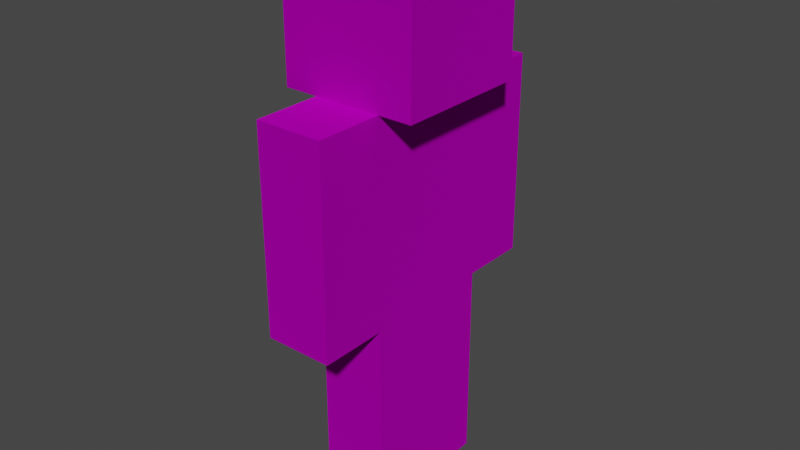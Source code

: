 # Source: Zombie.blend  (saved by Blender 3.5.10; exported with 4.5.12 LTS)
import bpy
from mathutils import Matrix  # noqa: F401  (used for matrix-valued properties, if any)

bpy.ops.wm.read_factory_settings(use_empty=True)
scene = bpy.context.scene
scene.name = 'Scene'

# ---- collections
col_collection = bpy.data.collections.new('Collection'); scene.collection.children.link(col_collection)

# ---- images (referenced by path relative to the original .blend; pixels are not part of the script)
import os
ASSET_DIR = os.environ.get("B2B_ASSET_DIR", "")  # directory of the original .blend (textures are referenced by path, not embedded)
HERE = os.path.dirname(os.path.abspath(__file__))  # packed textures are extracted next to this script under _unpacked/

def load_image(name, relpath, width, height, colorspace="sRGB"):
    """Load a texture the original file referenced (path relative to the .blend, or extracted next to this script)."""
    p = next((c for c in (os.path.join(HERE, relpath), os.path.join(ASSET_DIR, relpath)) if relpath and os.path.exists(c)), "")
    if p:
        img = bpy.data.images.load(p, check_existing=True)
        img.name = name
    else:  # same state as the original file: an image datablock whose file is absent (Cycles renders it pink)
        img = bpy.data.images.new(name, width, height)
        img.source = "FILE"
        img.filepath = "//" + (relpath or name)
    img.colorspace_settings.name = colorspace
    return img
img_zombie_png = load_image('Zombie.png', 'Zombie.png', 1024, 1024, 'sRGB')

# ---- materials (node trees are filled in below, after node groups)
mat_zombie = bpy.data.materials.new('Zombie')
mat_zombie.use_transparent_shadow = False
mat_zombie.diffuse_color = (0.5882, 0.5882, 0.5882, 1.0)
mat_zombie.roughness = 0.8586
mat_zombie.specular_intensity = 0.0
mat_zombie.metallic = 1.0

# ---- material node trees
mat_zombie.use_nodes = True; mat_zombie.node_tree.nodes.clear()
_N = mat_zombie.node_tree.nodes; _L = mat_zombie.node_tree.links
n0 = _N.new('ShaderNodeBsdfPrincipled'); n0.name = 'Principled BSDF'; n0.location = (10, 300)
n0.distribution = 'GGX'
n0.subsurface_method = 'RANDOM_WALK_SKIN'
n0.inputs[1].default_value = 1.0
n0.inputs[2].default_value = 0.8586
n0.inputs[3].default_value = 1.45
n0.inputs[13].default_value = 0.0
n0.inputs[27].default_value = (0.0, 0.0, 0.0, 1.0)
n1 = _N.new('ShaderNodeOutputMaterial'); n1.name = 'Material Output'; n1.location = (300, 300)
n2 = _N.new('ShaderNodeNormalMap'); n2.name = 'Normal Map'; n2.location = (-300, -300)
n2.label = 'Normal/Map'
n3 = _N.new('ShaderNodeTexImage'); n3.name = 'Image Texture'; n3.location = (-280, 280)
n3.image = img_zombie_png
_L.new(n0.outputs[0], n1.inputs[0])
_L.new(n2.outputs[0], n0.inputs[5])
_L.new(n3.outputs[0], n0.inputs[0])
n1.is_active_output = True

# ---- world
world_world = bpy.data.worlds.new('World'); scene.world = world_world
world_world.use_nodes = True; world_world.node_tree.nodes.clear()
_N = world_world.node_tree.nodes; _L = world_world.node_tree.links
n0 = _N.new('ShaderNodeOutputWorld'); n0.name = 'World Output'; n0.location = (300, 300)
n1 = _N.new('ShaderNodeBackground'); n1.name = 'Background'; n1.location = (10, 300)
n1.inputs[0].default_value = (0.05088, 0.05088, 0.05088, 1.0)
_L.new(n1.outputs[0], n0.inputs[0])
n0.is_active_output = True
world_world.color = (0.05088, 0.05088, 0.05088)
world_world.use_sun_shadow = False
world_world.sun_shadow_jitter_overblur = 0.0

# ---- meshes
me_mesh = bpy.data.meshes.new('Mesh')
me_mesh.from_pydata([(0.1016, 0.6137, 0.2032), (0.1016, 0.6137, -0.2032), (-0.1016, 0.6137, 0.2032), (-0.1016, 0.6137, -0.2032), (0.1016, 1.223, 0.2032), (0.1016, 1.223, -0.2032), (-0.1016, 1.223, 0.2032), (-0.1016, 1.223, -0.2032), (0.2032, 1.223, 0.2032), (0.2032, 1.223, -0.2032), (-0.2032, 1.223, 0.2032), (-0.2032, 1.223, -0.2032), (0.2032, 1.63, 0.2032), (0.2032, 1.63, -0.2032), (-0.2032, 1.63, 0.2032), (-0.2032, 1.63, -0.2032), (0.1016, 0.6137, -0.2032), (0.1016, 0.6137, -0.4064), (-0.1016, 0.6137, -0.2032), (-0.1016, 0.6137, -0.4064), (0.1016, 1.223, -0.2032), (0.1016, 1.223, -0.4064), (-0.1016, 1.223, -0.2032), (-0.1016, 1.223, -0.4064), (0.1016, 0.6137, 0.4064), (0.1016, 0.6137, 0.2032), (-0.1016, 0.6137, 0.4064), (-0.1016, 0.6137, 0.2032), (0.1016, 1.223, 0.4064), (0.1016, 1.223, 0.2032), (-0.1016, 1.223, 0.4064), (-0.1016, 1.223, 0.2032), (0.1016, 0.004097, -4.62e-09), (0.1016, 0.004097, -0.2032), (-0.1016, 0.004097, 4.262e-09), (-0.1016, 0.004097, -0.2032), (0.1016, 0.6137, -3.127e-08), (0.1016, 0.6137, -0.2032), (-0.1016, 0.6137, -2.238e-08), (-0.1016, 0.6137, -0.2032), (0.1016, 0.004097, 0.2032), (0.1016, 0.004097, -4.62e-09), (-0.1016, 0.004097, 0.2032), (-0.1016, 0.004097, 4.262e-09), (0.1016, 0.6137, 0.2032), (0.1016, 0.6137, -3.127e-08), (-0.1016, 0.6137, 0.2032), (-0.1016, 0.6137, -2.238e-08)], [], [(0, 2, 3, 1), (4, 5, 7, 6), (0, 1, 5, 4), (1, 3, 7, 5), (3, 2, 6, 7), (2, 0, 4, 6), (8, 10, 11, 9), (12, 13, 15, 14), (8, 9, 13, 12), (9, 11, 15, 13), (11, 10, 14, 15), (10, 8, 12, 14), (16, 18, 19, 17), (20, 21, 23, 22), (16, 17, 21, 20), (17, 19, 23, 21), (19, 18, 22, 23), (18, 16, 20, 22), (24, 26, 27, 25), (28, 29, 31, 30), (24, 25, 29, 28), (25, 27, 31, 29), (27, 26, 30, 31), (26, 24, 28, 30), (32, 34, 35, 33), (36, 37, 39, 38), (32, 33, 37, 36), (33, 35, 39, 37), (35, 34, 38, 39), (34, 32, 36, 38), (40, 42, 43, 41), (44, 45, 47, 46), (40, 41, 45, 44), (41, 43, 47, 45), (43, 42, 46, 47), (42, 40, 44, 46)])
me_mesh.polygons.foreach_set('use_smooth', [True] * 36)
_k = set([(0, 1), (0, 2), (0, 4), (1, 3), (1, 5), (2, 3), (2, 6), (3, 7), (4, 5), (4, 6), (5, 7), (6, 7), (8, 9), (8, 10), (8, 12), (9, 11), (9, 13), (10, 11), (10, 14), (11, 15), (12, 13), (12, 14), (13, 15), (14, 15), (16, 17), (16, 18), (16, 20), (17, 19), (17, 21), (18, 19), (18, 22), (19, 23), (20, 21), (20, 22), (21, 23), (22, 23), (24, 25), (24, 26), (24, 28), (25, 27), (25, 29), (26, 27), (26, 30), (27, 31), (28, 29), (28, 30), (29, 31), (30, 31), (32, 33), (32, 34), (32, 36), (33, 35), (33, 37), (34, 35), (34, 38), (35, 39), (36, 37), (36, 38), (37, 39), (38, 39), (40, 41), (40, 42), (40, 44), (41, 43), (41, 45), (42, 43), (42, 46), (43, 47), (44, 45), (44, 46), (45, 47), (46, 47)])
me_mesh.attributes.new('sharp_edge', 'BOOLEAN', 'EDGE').data.foreach_set('value', [ (min(e.vertices), max(e.vertices)) in _k for e in me_mesh.edges])
_uv = me_mesh.uv_layers.new(name='UVChannel_1')
_uv.uv.foreach_set('vector', [0.4375, 0.6875, 0.4375, 0.75, 0.5625, 0.75, 0.5624, 0.6875, 0.3125, 0.6875, 0.4375, 0.6875, 0.4375, 0.75, 0.3125, 0.75, 0.3125, 0.5, 0.4375, 0.5, 0.4375, 0.6875, 0.3125, 0.6875, 0.4375, 0.5, 0.5, 0.5, 0.5, 0.6875, 0.4375, 0.6875, 0.5, 0.5, 0.625, 0.5, 0.625, 0.6875, 0.5, 0.6875, 0.25, 0.5, 0.3125, 0.5, 0.3125, 0.6875, 0.25, 0.6875, 0.25, 1.0, 0.375, 1.0, 0.375, 0.875, 0.25, 0.875, 0.125, 0.875, 0.25, 0.875, 0.25, 1.0, 0.125, 1.0, 0.125, 0.75, 0.25, 0.75, 0.25, 0.875, 0.125, 0.875, 0.25, 0.75, 0.375, 0.75, 0.375, 0.875, 0.25, 0.875, 0.375, 0.75, 0.5, 0.75, 0.5, 0.875, 0.375, 0.875, 0.0, 0.75, 0.125, 0.75, 0.125, 0.875, 0.0, 0.875, 0.625, 0.1875, 0.625, 0.25, 0.6875, 0.25, 0.6875, 0.1875, 0.5625, 0.1875, 0.625, 0.1875, 0.625, 0.25, 0.5625, 0.25, 0.5625, 0.0, 0.625, 0.0, 0.625, 0.1875, 0.5625, 0.1875, 0.625, 0.0, 0.6875, 0.0, 0.6875, 0.1875, 0.625, 0.1875, 0.6875, 0.0, 0.75, 0.0, 0.75, 0.1875, 0.6875, 0.1875, 0.5, 0.0, 0.5625, 0.0, 0.5625, 0.1875, 0.5, 0.1875, 0.75, 0.6875, 0.75, 0.75, 0.8125, 0.75, 0.8125, 0.6875, 0.6875, 0.6875, 0.75, 0.6875, 0.75, 0.75, 0.6875, 0.75, 0.6875, 0.5, 0.75, 0.5, 0.75, 0.6875, 0.6875, 0.6875, 0.75, 0.5, 0.8125, 0.5, 0.8125, 0.6875, 0.75, 0.6875, 0.8125, 0.5, 0.875, 0.5, 0.875, 0.6875, 0.8125, 0.6875, 0.625, 0.5, 0.6875, 0.5, 0.6875, 0.6875, 0.625, 0.6875, 0.375, 0.1875, 0.375, 0.25, 0.4375, 0.25, 0.4375, 0.1875, 0.3125, 0.1875, 0.375, 0.1875, 0.375, 0.25, 0.3125, 0.25, 0.3125, 0.0, 0.375, 0.0, 0.375, 0.1875, 0.3125, 0.1875, 0.375, 0.0, 0.4375, 0.0, 0.4375, 0.1875, 0.375, 0.1875, 0.4375, 0.0, 0.5, 0.0, 0.5, 0.1875, 0.4375, 0.1875, 0.25, 0.0, 0.3125, 0.0, 0.3125, 0.1875, 0.25, 0.1875, 0.125, 0.6875, 0.125, 0.75, 0.1875, 0.75, 0.1875, 0.6875, 0.0625, 0.6875, 0.125, 0.6875, 0.125, 0.75, 0.0625, 0.75, 0.0625, 0.5, 0.125, 0.5, 0.125, 0.6875, 0.0625, 0.6875, 0.125, 0.5, 0.1875, 0.5, 0.1875, 0.6875, 0.125, 0.6875, 0.1875, 0.5, 0.25, 0.5, 0.25, 0.6875, 0.1875, 0.6875, 0.0, 0.5, 0.0625, 0.5, 0.0625, 0.6875, 0.0, 0.6875])
me_mesh.materials.append(mat_zombie)
me_mesh.update()
me_mesh.normals_split_custom_set([tuple(v) for v in zip(*[iter([0.0, -1.0, 0.0, 0.0, -1.0, 0.0, 0.0, -1.0, 0.0, 0.0, -1.0, 0.0, 0.0, 1.0, -4.029e-08, 0.0, 1.0, -4.029e-08, 0.0, 1.0, -4.029e-08, 0.0, 1.0, -4.029e-08, 1.0, 4.511e-08, -3.667e-08, 1.0, 4.511e-08, -3.667e-08, 1.0, 4.511e-08, -3.667e-08, 1.0, 4.511e-08, -3.667e-08, 0.0, -4.889e-08, -1.0, 0.0, -4.889e-08, -1.0, 0.0, -4.889e-08, -1.0, 0.0, -4.889e-08, -1.0, -1.0, -3.007e-08, 3.667e-08, -1.0, -3.007e-08, 3.667e-08, -1.0, -3.007e-08, 3.667e-08, -1.0, -3.007e-08, 3.667e-08, 0.0, 4.889e-08, 1.0, 0.0, 4.889e-08, 1.0, 0.0, 4.889e-08, 1.0, 0.0, 4.889e-08, 1.0, 0.0, -1.0, 0.0, 0.0, -1.0, 0.0, 0.0, -1.0, 0.0, 0.0, -1.0, 0.0, 0.0, 1.0, 6.682e-08, 0.0, 1.0, 6.682e-08, 0.0, 1.0, 6.682e-08, 0.0, 1.0, 6.682e-08, 1.0, 4.511e-08, -7.333e-08, 1.0, 4.511e-08, -7.333e-08, 1.0, 4.511e-08, -7.333e-08, 1.0, 4.511e-08, -7.333e-08, -4.511e-08, -3.667e-08, -1.0, -4.511e-08, -3.667e-08, -1.0, -4.511e-08, -3.667e-08, -1.0, -4.511e-08, -3.667e-08, -1.0, -1.0, -4.511e-08, 7.333e-08, -1.0, -4.511e-08, 7.333e-08, -1.0, -4.511e-08, 7.333e-08, -1.0, -4.511e-08, 7.333e-08, 9.022e-08, 3.667e-08, 1.0, 9.022e-08, 3.667e-08, 1.0, 9.022e-08, 3.667e-08, 1.0, 9.022e-08, 3.667e-08, 1.0, 0.0, -1.0, 0.0, 0.0, -1.0, 0.0, 0.0, -1.0, 0.0, 0.0, -1.0, 0.0, 0.0, 1.0, 1.402e-07, 0.0, 1.0, 1.402e-07, 0.0, 1.0, 1.402e-07, 0.0, 1.0, 1.402e-07, 1.0, 6.015e-08, -3.667e-08, 1.0, 6.015e-08, -3.667e-08, 1.0, 6.015e-08, -3.667e-08, 1.0, 6.015e-08, -3.667e-08, 0.0, -4.889e-08, -1.0, 0.0, -4.889e-08, -1.0, 0.0, -4.889e-08, -1.0, 0.0, -4.889e-08, -1.0, -1.0, -4.511e-08, 3.667e-08, -1.0, -4.511e-08, 3.667e-08, -1.0, -4.511e-08, 3.667e-08, -1.0, -4.511e-08, 3.667e-08, 0.0, 4.889e-08, 1.0, 0.0, 4.889e-08, 1.0, 0.0, 4.889e-08, 1.0, 0.0, 4.889e-08, 1.0, 0.0, -1.0, 0.0, 0.0, -1.0, 0.0, 0.0, -1.0, 0.0, 0.0, -1.0, 0.0, 0.0, 1.0, 1.402e-07, 0.0, 1.0, 1.402e-07, 0.0, 1.0, 1.402e-07, 0.0, 1.0, 1.402e-07, 1.0, 1.504e-08, -3.667e-08, 1.0, 1.504e-08, -3.667e-08, 1.0, 1.504e-08, -3.667e-08, 1.0, 1.504e-08, -3.667e-08, 0.0, -4.889e-08, -1.0, 0.0, -4.889e-08, -1.0, 0.0, -4.889e-08, -1.0, 0.0, -4.889e-08, -1.0, -1.0, -3.007e-08, 3.667e-08, -1.0, -3.007e-08, 3.667e-08, -1.0, -3.007e-08, 3.667e-08, -1.0, -3.007e-08, 3.667e-08, 0.0, 4.889e-08, 1.0, 0.0, 4.889e-08, 1.0, 0.0, 4.889e-08, 1.0, 0.0, 4.889e-08, 1.0, 4.583e-08, -1.0, 4.37e-08, 4.583e-08, -1.0, 4.37e-08, 4.583e-08, -1.0, 4.37e-08, 4.583e-08, -1.0, 4.37e-08, 0.0, 1.0, 6.971e-08, 0.0, 1.0, 6.971e-08, 0.0, 1.0, 6.971e-08, 0.0, 1.0, 6.971e-08, 1.0, 7.519e-08, -3.667e-08, 1.0, 7.519e-08, -3.667e-08, 1.0, 7.519e-08, -3.667e-08, 1.0, 7.519e-08, -3.667e-08, 0.0, -4.889e-08, -1.0, 0.0, -4.889e-08, -1.0, 0.0, -4.889e-08, -1.0, 0.0, -4.889e-08, -1.0, -1.0, -3.007e-08, 3.667e-08, -1.0, -3.007e-08, 3.667e-08, -1.0, -3.007e-08, 3.667e-08, -1.0, -3.007e-08, 3.667e-08, 4.371e-08, 4.371e-08, 1.0, 4.371e-08, 4.371e-08, 1.0, 4.371e-08, 4.371e-08, 1.0, 4.371e-08, 4.371e-08, 1.0, 4.583e-08, -1.0, 4.37e-08, 4.583e-08, -1.0, 4.37e-08, 4.583e-08, -1.0, 4.37e-08, 4.583e-08, -1.0, 4.37e-08, 0.0, 1.0, 6.971e-08, 0.0, 1.0, 6.971e-08, 0.0, 1.0, 6.971e-08, 0.0, 1.0, 6.971e-08, 1.0, 3.007e-08, -3.667e-08, 1.0, 3.007e-08, -3.667e-08, 1.0, 3.007e-08, -3.667e-08, 1.0, 3.007e-08, -3.667e-08, -4.371e-08, -4.371e-08, -1.0, -4.371e-08, -4.371e-08, -1.0, -4.371e-08, -4.371e-08, -1.0, -4.371e-08, -4.371e-08, -1.0, -1.0, -6.015e-08, 3.667e-08, -1.0, -6.015e-08, 3.667e-08, -1.0, -6.015e-08, 3.667e-08, -1.0, -6.015e-08, 3.667e-08, 0.0, 4.889e-08, 1.0, 0.0, 4.889e-08, 1.0, 0.0, 4.889e-08, 1.0, 0.0, 4.889e-08, 1.0])] * 3)])

# ---- objects
ob_zombie = bpy.data.objects.new('Zombie', me_mesh)

# ---- transforms, parenting, visibility, modifiers, constraints
ob_zombie.location = (0.0, 0.0, 0.0)
ob_zombie.rotation_euler = (1.571, -0.0, 0.0)
ob_zombie.color = (0.8, 0.8, 0.8, 1.0)

# ---- collection membership
col_collection.objects.link(ob_zombie)

# ---- scene / render settings (as saved in the file)
scene.frame_start = 1; scene.frame_end = 250; scene.frame_set(1)
scene.render.engine = 'BLENDER_EEVEE_NEXT'
scene.render.fps = 30
scene.cycles.sampling_pattern = 'TABULATED_SOBOL'
scene.view_settings.view_transform = 'Filmic'
bpy.context.view_layer.update()

# ---- added for rendering (the .blend has no active camera and no usable light): camera, sun
cam_auto = bpy.data.cameras.new('AutoCamera')
cam_auto.lens = 50.0
cam_auto.sensor_width = 36.0
cam_auto.clip_end = 1000.0
ob_auto_camera = bpy.data.objects.new('AutoCamera', cam_auto)
scene.collection.objects.link(ob_auto_camera)
ob_auto_camera.location = (1.7231, -2.06772, 2.19538)
ob_auto_camera.rotation_euler = (1.09748, -7.21219e-08, 0.694738)
scene.camera = ob_auto_camera
light_auto_sun = bpy.data.lights.new('AutoSun', 'SUN')
light_auto_sun.energy = 3.0
light_auto_sun.angle = 0.0523599
ob_auto_sun = bpy.data.objects.new('AutoSun', light_auto_sun)
scene.collection.objects.link(ob_auto_sun)
ob_auto_sun.rotation_euler = (0.872665, 0.174533, 0.523599)
bpy.context.view_layer.update()
